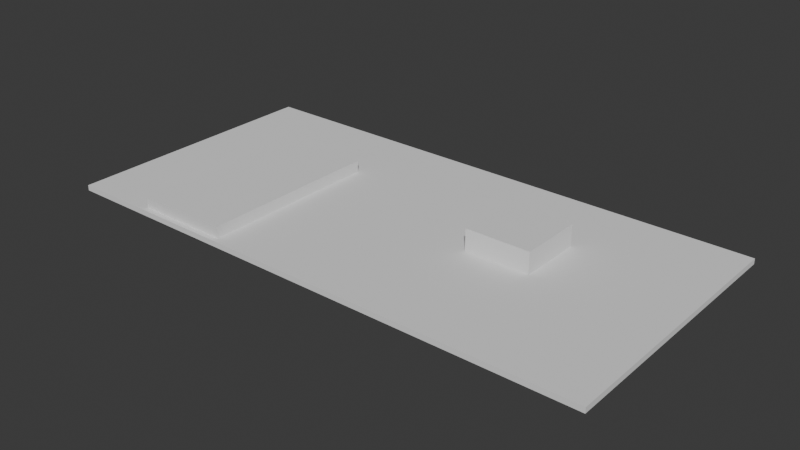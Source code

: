 # Source: DoorwayWall.blend  (saved by Blender 4.3.34; exported with 4.5.12 LTS)
import bpy
from mathutils import Matrix  # noqa: F401  (used for matrix-valued properties, if any)

bpy.ops.wm.read_factory_settings(use_empty=True)
scene = bpy.context.scene
scene.name = 'Scene'

# ---- collections
col_collection = bpy.data.collections.new('Collection'); scene.collection.children.link(col_collection)

# ---- world
world_world = bpy.data.worlds.new('World'); scene.world = world_world
world_world.use_nodes = True; world_world.node_tree.nodes.clear()
_N = world_world.node_tree.nodes; _L = world_world.node_tree.links
n0 = _N.new('ShaderNodeOutputWorld'); n0.name = 'World Output'; n0.location = (300, 300)
n1 = _N.new('ShaderNodeBackground'); n1.name = 'Background'; n1.location = (10, 300)
n1.inputs[0].default_value = (0.05088, 0.05088, 0.05088, 1.0)
_L.new(n1.outputs[0], n0.inputs[0])
n0.is_active_output = True
world_world.color = (0.05088, 0.05088, 0.05088)
world_world.sun_shadow_jitter_overblur = 0.0

# ---- meshes
me_cube = bpy.data.meshes.new('Cube')
me_cube.from_pydata([(-1.0, -1.0, -1.0), (-1.0, -1.0, 1.0), (-1.0, 1.0, -1.0), (-1.0, 1.0, 1.0), (1.0, -1.0, -1.0), (1.0, -1.0, 1.0), (1.0, 1.0, -1.0), (1.0, 1.0, 1.0), (0.2909, -0.07404, -1.0), (0.2909, 0.406, -1.0), (0.5262, -0.07404, -1.0), (0.5262, 0.406, -1.0), (0.2909, 0.406, 1.0), (0.2909, -0.07404, 1.0), (0.5262, -0.07404, 1.0), (0.5262, 0.406, 1.0), (-0.6992, -0.9604, -1.0), (-0.358, -0.9604, -1.0), (-0.6992, 0.3996, -1.0), (-0.358, 0.3996, -1.0), (-0.358, 0.03683, -1.0), (-0.6992, -0.9604, 1.0), (-0.6992, 0.3996, 1.0), (-0.358, -0.9604, 1.0), (-0.358, 0.3996, 1.0)], [], [(0, 1, 3, 2), (2, 3, 7, 6), (6, 7, 5, 4), (4, 5, 1, 0), (6, 4, 10, 11), (0, 2, 6, 11, 9, 8, 20, 19, 18, 16), (8, 10, 4, 0, 16, 17, 20), (5, 7, 15, 14), (21, 1, 5, 14, 13, 12, 15, 7, 3, 22, 24, 23), (22, 3, 1, 21), (13, 8, 9, 12), (12, 9, 11, 15), (11, 10, 14, 15), (10, 8, 13, 14), (21, 16, 18, 22), (22, 18, 19, 24), (19, 20, 17, 23, 24), (17, 16, 21, 23)])
_uv = me_cube.uv_layers.new(name='UVMap')
_uv.uv.foreach_set('vector', [0.375, 0.0, 0.625, 0.0, 0.625, 0.25, 0.375, 0.25, 0.375, 0.25, 0.625, 0.25, 0.625, 0.5, 0.375, 0.5, 0.375, 0.5, 0.625, 0.5, 0.625, 0.75, 0.375, 0.75, 0.375, 0.75, 0.625, 0.75, 0.625, 1.0, 0.375, 1.0, 0.375, 0.5, 0.375, 0.75, 0.3158, 0.6343, 0.3158, 0.5743, 0.125, 0.75, 0.125, 0.5, 0.375, 0.5, 0.3158, 0.5743, 0.2864, 0.5743, 0.2864, 0.6343, 0.2053, 0.6204, 0.2053, 0.575, 0.1626, 0.575, 0.1626, 0.745, 0.2864, 0.6343, 0.3158, 0.6343, 0.375, 0.75, 0.125, 0.75, 0.1626, 0.745, 0.2053, 0.745, 0.2053, 0.6204, 0.625, 0.75, 0.625, 0.5, 0.6842, 0.5743, 0.6842, 0.6343, 0.8374, 0.745, 0.875, 0.75, 0.625, 0.75, 0.6842, 0.6343, 0.7136, 0.6343, 0.7136, 0.5743, 0.6842, 0.5743, 0.625, 0.5, 0.875, 0.5, 0.8374, 0.575, 0.7947, 0.575, 0.7947, 0.745, 0.8374, 0.575, 0.875, 0.5, 0.875, 0.75, 0.8374, 0.745, 0.5291, 0.0, 0.5041, 0.0, 0.5041, 0.25, 0.5291, 0.25, 0.5291, 0.25, 0.5041, 0.25, 0.5041, 0.5, 0.5291, 0.5, 0.5041, 0.5, 0.5041, 0.75, 0.5291, 0.75, 0.5291, 0.5, 0.5041, 0.75, 0.5041, 1.0, 0.5291, 1.0, 0.5291, 0.75, 0.5042, 0.0, 0.4417, 0.0, 0.4417, 0.25, 0.5042, 0.25, 0.5042, 0.25, 0.4417, 0.25, 0.4417, 0.5, 0.5042, 0.5, 0.4417, 0.5, 0.4417, 0.5667, 0.4417, 0.75, 0.5042, 0.75, 0.5042, 0.5, 0.4417, 0.75, 0.4417, 1.0, 0.5042, 1.0, 0.5042, 0.75])
me_cube.update()
me_cube_002 = bpy.data.meshes.new('Cube.002')
me_cube_002.from_pydata([(-1.0, -1.0, -1.0), (-1.0, -1.0, 1.0), (-1.0, 1.0, -1.0), (-1.0, 1.0, 1.0), (1.0, -1.0, -1.0), (1.0, -1.0, 1.0), (1.0, 1.0, -1.0), (1.0, 1.0, 1.0)], [], [(0, 1, 3, 2), (2, 3, 7, 6), (6, 7, 5, 4), (4, 5, 1, 0), (2, 6, 4, 0), (7, 3, 1, 5)])
_uv = me_cube_002.uv_layers.new(name='UVMap')
_uv.uv.foreach_set('vector', [0.375, 0.0, 0.625, 0.0, 0.625, 0.25, 0.375, 0.25, 0.375, 0.25, 0.625, 0.25, 0.625, 0.5, 0.375, 0.5, 0.375, 0.5, 0.625, 0.5, 0.625, 0.75, 0.375, 0.75, 0.375, 0.75, 0.625, 0.75, 0.625, 1.0, 0.375, 1.0, 0.125, 0.5, 0.375, 0.5, 0.375, 0.75, 0.125, 0.75, 0.625, 0.5, 0.875, 0.5, 0.875, 0.75, 0.625, 0.75])
me_cube_002.update()
me_cube_003 = bpy.data.meshes.new('Cube.003')
me_cube_003.from_pydata([(-1.0, -1.0, -1.0), (-1.0, -1.0, 1.0), (-1.0, 1.0, -1.0), (-1.0, 1.0, 1.0), (1.0, -1.0, -1.0), (1.0, -1.0, 1.0), (1.0, 1.0, -1.0), (1.0, 1.0, 1.0)], [], [(0, 1, 3, 2), (2, 3, 7, 6), (6, 7, 5, 4), (4, 5, 1, 0), (2, 6, 4, 0), (7, 3, 1, 5)])
_uv = me_cube_003.uv_layers.new(name='UVMap')
_uv.uv.foreach_set('vector', [0.375, 0.0, 0.625, 0.0, 0.625, 0.25, 0.375, 0.25, 0.375, 0.25, 0.625, 0.25, 0.625, 0.5, 0.375, 0.5, 0.375, 0.5, 0.625, 0.5, 0.625, 0.75, 0.375, 0.75, 0.375, 0.75, 0.625, 0.75, 0.625, 1.0, 0.375, 1.0, 0.125, 0.5, 0.375, 0.5, 0.375, 0.75, 0.125, 0.75, 0.625, 0.5, 0.875, 0.5, 0.875, 0.75, 0.625, 0.75])
me_cube_003.update()
me_cube_004 = bpy.data.meshes.new('Cube.004')
me_cube_004.from_pydata([(-1.0, -1.0, -1.0), (-1.0, -1.0, 1.0), (-1.0, 1.0, -1.0), (-1.0, 1.0, 1.0), (1.0, -1.0, -1.0), (1.0, -1.0, 1.0), (1.0, 1.0, -1.0), (1.0, 1.0, 1.0)], [], [(0, 1, 3, 2), (2, 3, 7, 6), (6, 7, 5, 4), (4, 5, 1, 0), (2, 6, 4, 0), (7, 3, 1, 5)])
_uv = me_cube_004.uv_layers.new(name='UVMap')
_uv.uv.foreach_set('vector', [0.375, 0.0, 0.625, 0.0, 0.625, 0.25, 0.375, 0.25, 0.375, 0.25, 0.625, 0.25, 0.625, 0.5, 0.375, 0.5, 0.375, 0.5, 0.625, 0.5, 0.625, 0.75, 0.375, 0.75, 0.375, 0.75, 0.625, 0.75, 0.625, 1.0, 0.375, 1.0, 0.125, 0.5, 0.375, 0.5, 0.375, 0.75, 0.125, 0.75, 0.625, 0.5, 0.875, 0.5, 0.875, 0.75, 0.625, 0.75])
me_cube_004.update()
me_cube_005 = bpy.data.meshes.new('Cube.005')
me_cube_005.from_pydata([(-1.0, -1.0, -1.0), (-1.0, -1.0, 1.0), (-1.0, 1.0, -1.0), (-1.0, 1.0, 1.0), (1.0, -1.0, -1.0), (1.0, -1.0, 1.0), (1.0, 1.0, -1.0), (1.0, 1.0, 1.0)], [], [(0, 1, 3, 2), (2, 3, 7, 6), (6, 7, 5, 4), (4, 5, 1, 0), (2, 6, 4, 0), (7, 3, 1, 5)])
_uv = me_cube_005.uv_layers.new(name='UVMap')
_uv.uv.foreach_set('vector', [0.375, 0.0, 0.625, 0.0, 0.625, 0.25, 0.375, 0.25, 0.375, 0.25, 0.625, 0.25, 0.625, 0.5, 0.375, 0.5, 0.375, 0.5, 0.625, 0.5, 0.625, 0.75, 0.375, 0.75, 0.375, 0.75, 0.625, 0.75, 0.625, 1.0, 0.375, 1.0, 0.125, 0.5, 0.375, 0.5, 0.375, 0.75, 0.125, 0.75, 0.625, 0.5, 0.875, 0.5, 0.875, 0.75, 0.625, 0.75])
me_cube_005.update()

# ---- objects
ob_wall2 = bpy.data.objects.new('Wall2', me_cube)
ob_window = bpy.data.objects.new('Window', me_cube_002)
ob_door = bpy.data.objects.new('Door', me_cube_003)
ob_cube = bpy.data.objects.new('Cube', me_cube_004)
ob_cube_001 = bpy.data.objects.new('Cube.001', me_cube_005)

# ---- transforms, parenting, visibility, modifiers, constraints
ob_wall2.location = (0.0, 0.0, 0.83)
ob_wall2.scale = (5.1, 2.5, 0.05)
ob_window.location = (2.083, 0.4149, 0.777)
ob_window.scale = (0.6, 0.6, 0.5)
ob_door.location = (-2.696, -0.7009, 0.8867)
ob_door.scale = (0.87, 1.7, 0.2)
ob_cube.location = (2.095, 0.4145, 0.83)
ob_cube.scale = (0.1, 0.6, 0.05)
ob_cube_001.location = (2.08, 0.4145, 0.83)
ob_cube_001.scale = (0.6, 0.1, 0.049)

# ---- collection membership
col_collection.objects.link(ob_wall2)
col_collection.objects.link(ob_window)
col_collection.objects.link(ob_door)
col_collection.objects.link(ob_cube)
col_collection.objects.link(ob_cube_001)

# ---- scene / render settings (as saved in the file)
scene.frame_start = 1; scene.frame_end = 250; scene.frame_set(0)
scene.render.engine = 'BLENDER_EEVEE_NEXT'
bpy.context.view_layer.update()

# ---- added for rendering (the .blend has no active camera and no usable light): camera, sun
cam_auto = bpy.data.cameras.new('AutoCamera')
cam_auto.lens = 50.0
cam_auto.sensor_width = 36.0
cam_auto.clip_end = 1000.0
ob_auto_camera = bpy.data.objects.new('AutoCamera', cam_auto)
scene.collection.objects.link(ob_auto_camera)
ob_auto_camera.location = (10.5508, -12.661, 9.21766)
ob_auto_camera.rotation_euler = (1.09748, -7.21219e-08, 0.694738)
scene.camera = ob_auto_camera
light_auto_sun = bpy.data.lights.new('AutoSun', 'SUN')
light_auto_sun.energy = 3.0
light_auto_sun.angle = 0.0523599
ob_auto_sun = bpy.data.objects.new('AutoSun', light_auto_sun)
scene.collection.objects.link(ob_auto_sun)
ob_auto_sun.rotation_euler = (0.872665, 0.174533, 0.523599)
bpy.context.view_layer.update()
